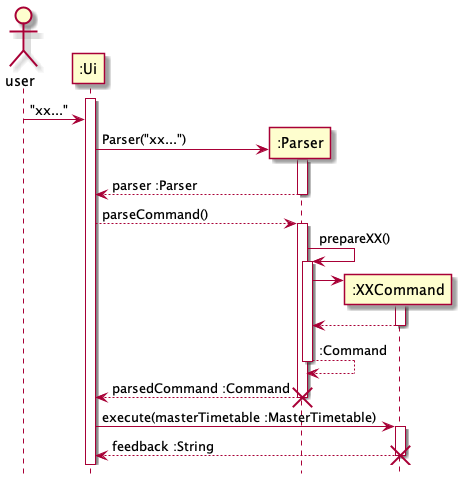

The diagram above was rendered by PlantUML. Its source (embedded in the PNG):
@startuml
hide footbox

actor user
participant ":Ui" as Ui
participant ":Parser" as Parser
participant ":XXCommand" as Command

activate Ui
user -> Ui : "xx..."
create Parser
Ui -> Parser : Parser("xx...")
activate Parser
Ui <-- Parser : parser :Parser
deactivate Parser

Ui --> Parser : parseCommand()
activate Parser

Parser -> Parser : prepareXX()
activate Parser

create Command
Parser -> Command
activate Command
Parser <-- Command
deactivate Command

Parser --> Parser : :Command
deactivate Parser
Ui <-- Parser : parsedCommand :Command
deactivate Parser
destroy Parser

Ui -> Command : execute(masterTimetable :MasterTimetable)
activate Command
Ui <-- Command : feedback :String
deactivate Command

destroy Command
@enduml